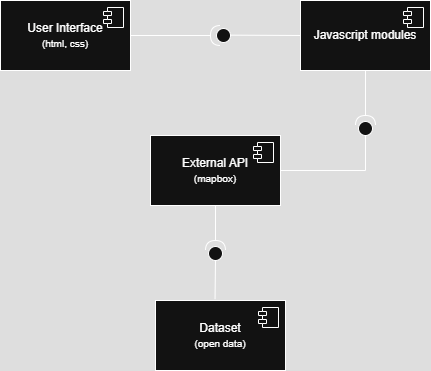

The diagram above was exported from draw.io. Its source (the exported page's mxGraphModel, read from the mxfile embedded in the PNG):
<mxGraphModel dx="874" dy="505" grid="1" gridSize="10" guides="1" tooltips="1" connect="1" arrows="1" fold="1" page="1" pageScale="1" pageWidth="827" pageHeight="1169" math="0" shadow="0">
  <root>
    <mxCell id="0" />
    <mxCell id="1" parent="0" />
    <mxCell id="dZWCZzVAaOb6GKqhdA-8-21" value="User Interface&lt;div&gt;&lt;font style=&quot;font-size: 10px;&quot;&gt;(html, css)&lt;/font&gt;&lt;/div&gt;" style="html=1;dropTarget=0;whiteSpace=wrap;" parent="1" vertex="1">
      <mxGeometry x="240" y="100" width="130" height="70" as="geometry" />
    </mxCell>
    <mxCell id="dZWCZzVAaOb6GKqhdA-8-22" value="" style="shape=module;jettyWidth=8;jettyHeight=4;" parent="dZWCZzVAaOb6GKqhdA-8-21" vertex="1">
      <mxGeometry x="1" width="20" height="20" relative="1" as="geometry">
        <mxPoint x="-27" y="7" as="offset" />
      </mxGeometry>
    </mxCell>
    <mxCell id="dZWCZzVAaOb6GKqhdA-8-24" value="&lt;div&gt;&lt;font style=&quot;&quot;&gt;Javascript modules&lt;/font&gt;&lt;/div&gt;" style="html=1;dropTarget=0;whiteSpace=wrap;" parent="1" vertex="1">
      <mxGeometry x="540" y="100" width="130" height="70" as="geometry" />
    </mxCell>
    <mxCell id="dZWCZzVAaOb6GKqhdA-8-25" value="" style="shape=module;jettyWidth=8;jettyHeight=4;" parent="dZWCZzVAaOb6GKqhdA-8-24" vertex="1">
      <mxGeometry x="1" width="20" height="20" relative="1" as="geometry">
        <mxPoint x="-27" y="7" as="offset" />
      </mxGeometry>
    </mxCell>
    <mxCell id="dZWCZzVAaOb6GKqhdA-8-27" value="&lt;div&gt;&lt;font style=&quot;&quot;&gt;&lt;br&gt;&lt;/font&gt;&lt;/div&gt;&lt;div&gt;&lt;font style=&quot;&quot;&gt;Dataset&lt;/font&gt;&lt;/div&gt;&lt;div&gt;&lt;font style=&quot;font-size: 10px;&quot;&gt;(open data)&lt;/font&gt;&lt;/div&gt;&lt;div&gt;&lt;br&gt;&lt;/div&gt;" style="html=1;dropTarget=0;whiteSpace=wrap;" parent="1" vertex="1">
      <mxGeometry x="395" y="400" width="130" height="70" as="geometry" />
    </mxCell>
    <mxCell id="dZWCZzVAaOb6GKqhdA-8-28" value="" style="shape=module;jettyWidth=8;jettyHeight=4;" parent="dZWCZzVAaOb6GKqhdA-8-27" vertex="1">
      <mxGeometry x="1" width="20" height="20" relative="1" as="geometry">
        <mxPoint x="-27" y="7" as="offset" />
      </mxGeometry>
    </mxCell>
    <mxCell id="dZWCZzVAaOb6GKqhdA-8-29" value="&lt;div&gt;&lt;font style=&quot;&quot;&gt;External API&lt;/font&gt;&lt;/div&gt;&lt;div&gt;&lt;font style=&quot;font-size: 10px;&quot;&gt;(mapbox)&lt;/font&gt;&lt;/div&gt;" style="html=1;dropTarget=0;whiteSpace=wrap;" parent="1" vertex="1">
      <mxGeometry x="390" y="235" width="130" height="70" as="geometry" />
    </mxCell>
    <mxCell id="dZWCZzVAaOb6GKqhdA-8-30" value="" style="shape=module;jettyWidth=8;jettyHeight=4;" parent="dZWCZzVAaOb6GKqhdA-8-29" vertex="1">
      <mxGeometry x="1" width="20" height="20" relative="1" as="geometry">
        <mxPoint x="-27" y="7" as="offset" />
      </mxGeometry>
    </mxCell>
    <mxCell id="WbVqoFAWBw4jniTPlkq4-5" value="" style="ellipse;whiteSpace=wrap;html=1;align=center;aspect=fixed;fillColor=none;strokeColor=none;resizable=0;perimeter=centerPerimeter;rotatable=0;allowArrows=0;points=[];outlineConnect=1;" parent="1" vertex="1">
      <mxGeometry x="410" y="220" width="10" height="10" as="geometry" />
    </mxCell>
    <mxCell id="WbVqoFAWBw4jniTPlkq4-7" value="" style="shape=providedRequiredInterface;html=1;verticalLabelPosition=bottom;sketch=0;direction=west;" parent="1" vertex="1">
      <mxGeometry x="450" y="125" width="20" height="20" as="geometry" />
    </mxCell>
    <mxCell id="WbVqoFAWBw4jniTPlkq4-8" value="" style="endArrow=none;html=1;rounded=0;exitX=1;exitY=0.5;exitDx=0;exitDy=0;entryX=1;entryY=0.5;entryDx=0;entryDy=0;entryPerimeter=0;" parent="1" source="dZWCZzVAaOb6GKqhdA-8-21" target="WbVqoFAWBw4jniTPlkq4-7" edge="1">
      <mxGeometry width="50" height="50" relative="1" as="geometry">
        <mxPoint x="400" y="250" as="sourcePoint" />
        <mxPoint x="450" y="200" as="targetPoint" />
      </mxGeometry>
    </mxCell>
    <mxCell id="WbVqoFAWBw4jniTPlkq4-9" value="" style="endArrow=none;html=1;rounded=0;exitX=1;exitY=0.5;exitDx=0;exitDy=0;entryX=0;entryY=0.5;entryDx=0;entryDy=0;" parent="1" target="dZWCZzVAaOb6GKqhdA-8-24" edge="1">
      <mxGeometry width="50" height="50" relative="1" as="geometry">
        <mxPoint x="470" y="134.66" as="sourcePoint" />
        <mxPoint x="530" y="135" as="targetPoint" />
      </mxGeometry>
    </mxCell>
    <mxCell id="WbVqoFAWBw4jniTPlkq4-11" value="" style="shape=providedRequiredInterface;html=1;verticalLabelPosition=bottom;sketch=0;direction=north;" parent="1" vertex="1">
      <mxGeometry x="595" y="215" width="20" height="20" as="geometry" />
    </mxCell>
    <mxCell id="WbVqoFAWBw4jniTPlkq4-14" value="" style="endArrow=none;html=1;rounded=0;entryX=0;entryY=0.5;entryDx=0;entryDy=0;entryPerimeter=0;exitX=1;exitY=0.5;exitDx=0;exitDy=0;" parent="1" source="dZWCZzVAaOb6GKqhdA-8-29" target="WbVqoFAWBw4jniTPlkq4-11" edge="1">
      <mxGeometry width="50" height="50" relative="1" as="geometry">
        <mxPoint x="510" y="280" as="sourcePoint" />
        <mxPoint x="650" y="270" as="targetPoint" />
        <Array as="points">
          <mxPoint x="605" y="270" />
        </Array>
      </mxGeometry>
    </mxCell>
    <mxCell id="WbVqoFAWBw4jniTPlkq4-15" value="" style="endArrow=none;html=1;rounded=0;exitX=0.5;exitY=1;exitDx=0;exitDy=0;entryX=1;entryY=0.5;entryDx=0;entryDy=0;entryPerimeter=0;" parent="1" source="dZWCZzVAaOb6GKqhdA-8-24" target="WbVqoFAWBw4jniTPlkq4-11" edge="1">
      <mxGeometry width="50" height="50" relative="1" as="geometry">
        <mxPoint x="400" y="250" as="sourcePoint" />
        <mxPoint x="450" y="200" as="targetPoint" />
      </mxGeometry>
    </mxCell>
    <mxCell id="WbVqoFAWBw4jniTPlkq4-16" value="" style="shape=providedRequiredInterface;html=1;verticalLabelPosition=bottom;sketch=0;direction=north;" parent="1" vertex="1">
      <mxGeometry x="445" y="340" width="20" height="20" as="geometry" />
    </mxCell>
    <mxCell id="WbVqoFAWBw4jniTPlkq4-17" value="" style="endArrow=none;html=1;rounded=0;exitX=0.458;exitY=-0.02;exitDx=0;exitDy=0;exitPerimeter=0;entryX=0;entryY=0.5;entryDx=0;entryDy=0;entryPerimeter=0;" parent="1" source="dZWCZzVAaOb6GKqhdA-8-27" target="WbVqoFAWBw4jniTPlkq4-16" edge="1">
      <mxGeometry width="50" height="50" relative="1" as="geometry">
        <mxPoint x="400" y="290" as="sourcePoint" />
        <mxPoint x="450" y="360" as="targetPoint" />
      </mxGeometry>
    </mxCell>
    <mxCell id="WbVqoFAWBw4jniTPlkq4-20" value="" style="endArrow=none;html=1;rounded=0;exitX=1;exitY=0.5;exitDx=0;exitDy=0;exitPerimeter=0;entryX=0.5;entryY=1;entryDx=0;entryDy=0;" parent="1" source="WbVqoFAWBw4jniTPlkq4-16" target="dZWCZzVAaOb6GKqhdA-8-29" edge="1">
      <mxGeometry width="50" height="50" relative="1" as="geometry">
        <mxPoint x="450" y="350" as="sourcePoint" />
        <mxPoint x="500" y="300" as="targetPoint" />
      </mxGeometry>
    </mxCell>
  </root>
</mxGraphModel>